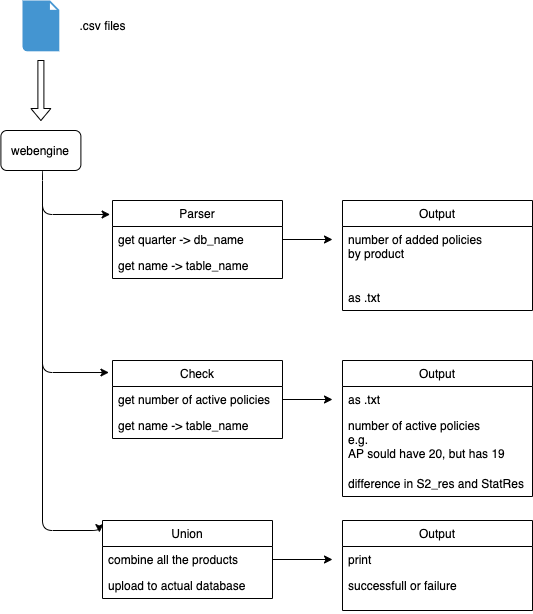

The diagram above was exported from draw.io. Its source (the exported page's mxGraphModel, read from the mxfile embedded in the PNG):
<mxGraphModel dx="882" dy="507" grid="1" gridSize="10" guides="1" tooltips="1" connect="1" arrows="1" fold="1" page="1" pageScale="1" pageWidth="827" pageHeight="1169" math="0" shadow="0">
  <root>
    <mxCell id="0" />
    <mxCell id="1" parent="0" />
    <mxCell id="30" value="" style="shadow=0;dashed=0;html=1;strokeColor=none;fillColor=#4495D1;labelPosition=center;verticalLabelPosition=bottom;verticalAlign=top;align=center;outlineConnect=0;shape=mxgraph.veeam.2d.file;" parent="1" vertex="1">
      <mxGeometry x="40" y="40" width="36.8" height="50.8" as="geometry" />
    </mxCell>
    <mxCell id="31" value=".csv files" style="text;html=1;align=center;verticalAlign=middle;resizable=0;points=[];autosize=1;strokeColor=none;" parent="1" vertex="1">
      <mxGeometry x="90" y="55.4" width="60" height="20" as="geometry" />
    </mxCell>
    <mxCell id="32" value="" style="shape=singleArrow;direction=south;whiteSpace=wrap;html=1;" parent="1" vertex="1">
      <mxGeometry x="48.4" y="100" width="20" height="60" as="geometry" />
    </mxCell>
    <mxCell id="33" value="webengine" style="rounded=1;whiteSpace=wrap;html=1;" parent="1" vertex="1">
      <mxGeometry x="18.4" y="170" width="80" height="40" as="geometry" />
    </mxCell>
    <mxCell id="34" value="" style="edgeStyle=segmentEdgeStyle;endArrow=classic;html=1;entryX=-0.014;entryY=0.179;entryDx=0;entryDy=0;entryPerimeter=0;exitX=0.5;exitY=1;exitDx=0;exitDy=0;" parent="1" source="33" target="38" edge="1">
      <mxGeometry width="50" height="50" relative="1" as="geometry">
        <mxPoint x="60" y="250" as="sourcePoint" />
        <mxPoint x="120" y="300" as="targetPoint" />
        <Array as="points">
          <mxPoint x="60" y="210" />
          <mxPoint x="60" y="254" />
        </Array>
      </mxGeometry>
    </mxCell>
    <mxCell id="35" value="" style="edgeStyle=segmentEdgeStyle;endArrow=classic;html=1;entryX=-0.018;entryY=0.154;entryDx=0;entryDy=0;entryPerimeter=0;" parent="1" target="53" edge="1">
      <mxGeometry width="50" height="50" relative="1" as="geometry">
        <mxPoint x="60" y="310" as="sourcePoint" />
        <mxPoint x="120" y="500" as="targetPoint" />
        <Array as="points">
          <mxPoint x="60" y="570" />
          <mxPoint x="117" y="570" />
        </Array>
      </mxGeometry>
    </mxCell>
    <mxCell id="36" value="" style="edgeStyle=segmentEdgeStyle;endArrow=classic;html=1;entryX=-0.021;entryY=0.154;entryDx=0;entryDy=0;entryPerimeter=0;" parent="1" target="46" edge="1">
      <mxGeometry width="50" height="50" relative="1" as="geometry">
        <mxPoint x="60" y="240" as="sourcePoint" />
        <mxPoint x="120" y="380" as="targetPoint" />
        <Array as="points">
          <mxPoint x="60" y="412" />
        </Array>
      </mxGeometry>
    </mxCell>
    <mxCell id="61" style="edgeStyle=orthogonalEdgeStyle;rounded=0;orthogonalLoop=1;jettySize=auto;html=1;" parent="1" source="38" edge="1">
      <mxGeometry relative="1" as="geometry">
        <mxPoint x="350" y="279" as="targetPoint" />
      </mxGeometry>
    </mxCell>
    <mxCell id="38" value="Parser" style="swimlane;fontStyle=0;childLayout=stackLayout;horizontal=1;startSize=26;horizontalStack=0;resizeParent=1;resizeParentMax=0;resizeLast=0;collapsible=1;marginBottom=0;" parent="1" vertex="1">
      <mxGeometry x="130" y="240" width="170" height="78" as="geometry" />
    </mxCell>
    <mxCell id="39" value="get quarter -&gt; db_name" style="text;strokeColor=none;fillColor=none;align=left;verticalAlign=top;spacingLeft=4;spacingRight=4;overflow=hidden;rotatable=0;points=[[0,0.5],[1,0.5]];portConstraint=eastwest;" parent="38" vertex="1">
      <mxGeometry y="26" width="170" height="26" as="geometry" />
    </mxCell>
    <mxCell id="40" value="get name -&gt; table_name" style="text;strokeColor=none;fillColor=none;align=left;verticalAlign=top;spacingLeft=4;spacingRight=4;overflow=hidden;rotatable=0;points=[[0,0.5],[1,0.5]];portConstraint=eastwest;" parent="38" vertex="1">
      <mxGeometry y="52" width="170" height="26" as="geometry" />
    </mxCell>
    <mxCell id="42" value="Output" style="swimlane;fontStyle=0;childLayout=stackLayout;horizontal=1;startSize=26;horizontalStack=0;resizeParent=1;resizeParentMax=0;resizeLast=0;collapsible=1;marginBottom=0;" parent="1" vertex="1">
      <mxGeometry x="360" y="240" width="190" height="110" as="geometry" />
    </mxCell>
    <mxCell id="44" value="number of added policies &#10;by product" style="text;strokeColor=none;fillColor=none;align=left;verticalAlign=top;spacingLeft=4;spacingRight=4;overflow=hidden;rotatable=0;points=[[0,0.5],[1,0.5]];portConstraint=eastwest;" parent="42" vertex="1">
      <mxGeometry y="26" width="190" height="58" as="geometry" />
    </mxCell>
    <mxCell id="43" value="as .txt" style="text;strokeColor=none;fillColor=none;align=left;verticalAlign=top;spacingLeft=4;spacingRight=4;overflow=hidden;rotatable=0;points=[[0,0.5],[1,0.5]];portConstraint=eastwest;" parent="42" vertex="1">
      <mxGeometry y="84" width="190" height="26" as="geometry" />
    </mxCell>
    <mxCell id="60" style="edgeStyle=orthogonalEdgeStyle;rounded=0;orthogonalLoop=1;jettySize=auto;html=1;" parent="1" source="46" edge="1">
      <mxGeometry relative="1" as="geometry">
        <mxPoint x="350" y="439" as="targetPoint" />
      </mxGeometry>
    </mxCell>
    <mxCell id="46" value="Check" style="swimlane;fontStyle=0;childLayout=stackLayout;horizontal=1;startSize=26;horizontalStack=0;resizeParent=1;resizeParentMax=0;resizeLast=0;collapsible=1;marginBottom=0;" parent="1" vertex="1">
      <mxGeometry x="130" y="400" width="170" height="78" as="geometry" />
    </mxCell>
    <mxCell id="47" value="get number of active policies" style="text;strokeColor=none;fillColor=none;align=left;verticalAlign=top;spacingLeft=4;spacingRight=4;overflow=hidden;rotatable=0;points=[[0,0.5],[1,0.5]];portConstraint=eastwest;" parent="46" vertex="1">
      <mxGeometry y="26" width="170" height="26" as="geometry" />
    </mxCell>
    <mxCell id="48" value="get name -&gt; table_name" style="text;strokeColor=none;fillColor=none;align=left;verticalAlign=top;spacingLeft=4;spacingRight=4;overflow=hidden;rotatable=0;points=[[0,0.5],[1,0.5]];portConstraint=eastwest;" parent="46" vertex="1">
      <mxGeometry y="52" width="170" height="26" as="geometry" />
    </mxCell>
    <mxCell id="49" value="Output" style="swimlane;fontStyle=0;childLayout=stackLayout;horizontal=1;startSize=26;horizontalStack=0;resizeParent=1;resizeParentMax=0;resizeLast=0;collapsible=1;marginBottom=0;" parent="1" vertex="1">
      <mxGeometry x="360" y="400" width="190" height="136" as="geometry" />
    </mxCell>
    <mxCell id="50" value="as .txt" style="text;strokeColor=none;fillColor=none;align=left;verticalAlign=top;spacingLeft=4;spacingRight=4;overflow=hidden;rotatable=0;points=[[0,0.5],[1,0.5]];portConstraint=eastwest;" parent="49" vertex="1">
      <mxGeometry y="26" width="190" height="26" as="geometry" />
    </mxCell>
    <mxCell id="51" value="number of active policies&#10;e.g. &#10;AP sould have 20, but has 19" style="text;strokeColor=none;fillColor=none;align=left;verticalAlign=top;spacingLeft=4;spacingRight=4;overflow=hidden;rotatable=0;points=[[0,0.5],[1,0.5]];portConstraint=eastwest;" parent="49" vertex="1">
      <mxGeometry y="52" width="190" height="58" as="geometry" />
    </mxCell>
    <mxCell id="52" value="difference in S2_res and StatRes" style="text;strokeColor=none;fillColor=none;align=left;verticalAlign=top;spacingLeft=4;spacingRight=4;overflow=hidden;rotatable=0;points=[[0,0.5],[1,0.5]];portConstraint=eastwest;" parent="49" vertex="1">
      <mxGeometry y="110" width="190" height="26" as="geometry" />
    </mxCell>
    <mxCell id="62" style="edgeStyle=orthogonalEdgeStyle;rounded=0;orthogonalLoop=1;jettySize=auto;html=1;" parent="1" source="53" edge="1">
      <mxGeometry relative="1" as="geometry">
        <mxPoint x="350" y="599" as="targetPoint" />
      </mxGeometry>
    </mxCell>
    <mxCell id="53" value="Union" style="swimlane;fontStyle=0;childLayout=stackLayout;horizontal=1;startSize=26;horizontalStack=0;resizeParent=1;resizeParentMax=0;resizeLast=0;collapsible=1;marginBottom=0;" parent="1" vertex="1">
      <mxGeometry x="120" y="560" width="170" height="78" as="geometry" />
    </mxCell>
    <mxCell id="54" value="combine all the products" style="text;strokeColor=none;fillColor=none;align=left;verticalAlign=top;spacingLeft=4;spacingRight=4;overflow=hidden;rotatable=0;points=[[0,0.5],[1,0.5]];portConstraint=eastwest;" parent="53" vertex="1">
      <mxGeometry y="26" width="170" height="26" as="geometry" />
    </mxCell>
    <mxCell id="55" value="upload to actual database" style="text;strokeColor=none;fillColor=none;align=left;verticalAlign=top;spacingLeft=4;spacingRight=4;overflow=hidden;rotatable=0;points=[[0,0.5],[1,0.5]];portConstraint=eastwest;" parent="53" vertex="1">
      <mxGeometry y="52" width="170" height="26" as="geometry" />
    </mxCell>
    <mxCell id="56" value="Output" style="swimlane;fontStyle=0;childLayout=stackLayout;horizontal=1;startSize=26;horizontalStack=0;resizeParent=1;resizeParentMax=0;resizeLast=0;collapsible=1;marginBottom=0;" parent="1" vertex="1">
      <mxGeometry x="360" y="560" width="190" height="90" as="geometry" />
    </mxCell>
    <mxCell id="57" value="print" style="text;strokeColor=none;fillColor=none;align=left;verticalAlign=top;spacingLeft=4;spacingRight=4;overflow=hidden;rotatable=0;points=[[0,0.5],[1,0.5]];portConstraint=eastwest;" parent="56" vertex="1">
      <mxGeometry y="26" width="190" height="26" as="geometry" />
    </mxCell>
    <mxCell id="58" value="successfull or failure" style="text;strokeColor=none;fillColor=none;align=left;verticalAlign=top;spacingLeft=4;spacingRight=4;overflow=hidden;rotatable=0;points=[[0,0.5],[1,0.5]];portConstraint=eastwest;" parent="56" vertex="1">
      <mxGeometry y="52" width="190" height="38" as="geometry" />
    </mxCell>
  </root>
</mxGraphModel>